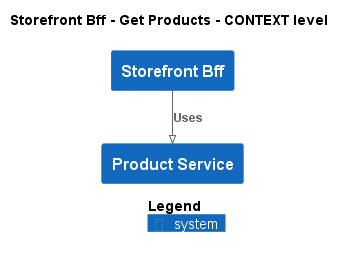

The diagram above was rendered by PlantUML. Its source (embedded in the PNG):
@startuml
!pragma layout smetana
!include ..\..\..\..\.c4s\C4_Context.puml

AddElementTag("state:new", $bgColor=green, $fontColor=#ffffff, $borderColor=green, $shadowing="False")
AddElementTag("state:changed", $bgColor=orange, $fontColor=#ffffff, $borderColor=orange, $shadowing="False")
AddElementTag("state:removed", $bgColor=red, $fontColor=#ffffff, $borderColor=red, $shadowing="False")

AddRelTag("state:new", $textColor=green, $lineColor=green)
AddRelTag("state:changed", $textColor=orange, $lineColor=orange)
AddRelTag("state:removed", $textColor=red, $lineColor=red)

SHOW_PERSON_PORTRAIT()
LAYOUT_TOP_DOWN()

skinparam linetype polyline

title Storefront Bff - Get Products - CONTEXT level

System(ECommercePlatform.SoftwareSystems.StorefrontBff, "Storefront Bff", "")
System(ECommercePlatform.SoftwareSystems.ProductService, "Product Service", "")

Rel(ECommercePlatform.SoftwareSystems.StorefrontBff, ECommercePlatform.SoftwareSystems.ProductService, "Uses")


SHOW_LEGEND()
@enduml